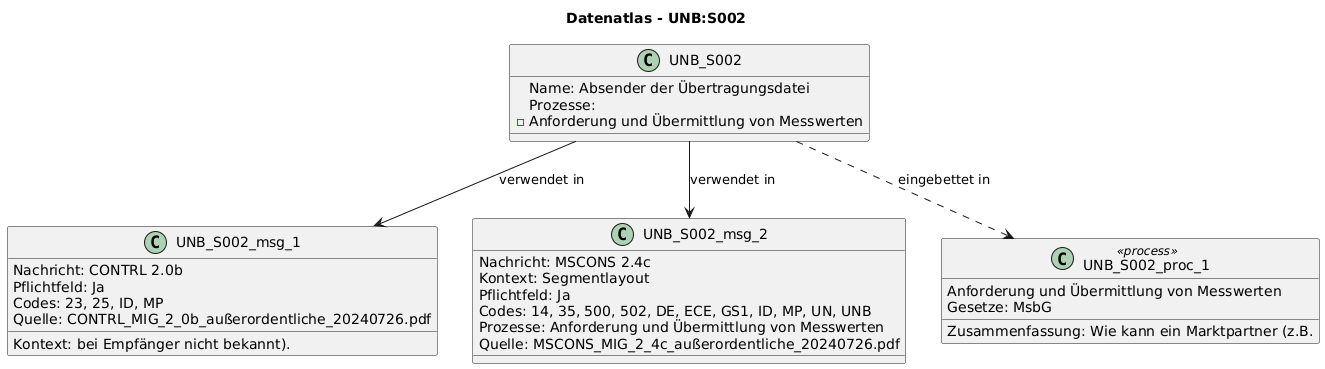

The diagram above was rendered by PlantUML. Its source (embedded in the PNG):
@startuml
title Datenatlas - UNB:S002
class UNB_S002 {
  Name: Absender der Übertragungsdatei
  Prozesse:
    - Anforderung und Übermittlung von Messwerten
}
class UNB_S002_msg_1 {
  Nachricht: CONTRL 2.0b
  Kontext: bei Empfänger nicht bekannt).
  Pflichtfeld: Ja
  Codes: 23, 25, ID, MP
  Quelle: CONTRL_MIG_2_0b_außerordentliche_20240726.pdf
}
UNB_S002 --> UNB_S002_msg_1 : verwendet in
class UNB_S002_msg_2 {
  Nachricht: MSCONS 2.4c
  Kontext: Segmentlayout
  Pflichtfeld: Ja
  Codes: 14, 35, 500, 502, DE, ECE, GS1, ID, MP, UN, UNB
  Prozesse: Anforderung und Übermittlung von Messwerten
  Quelle: MSCONS_MIG_2_4c_außerordentliche_20240726.pdf
}
UNB_S002 --> UNB_S002_msg_2 : verwendet in
class UNB_S002_proc_1 <<process>> {
  Anforderung und Übermittlung von Messwerten
  Gesetze: MsbG
  Zusammenfassung: Wie kann ein Marktpartner (z.B.
}
UNB_S002 ..> UNB_S002_proc_1 : eingebettet in
@enduml